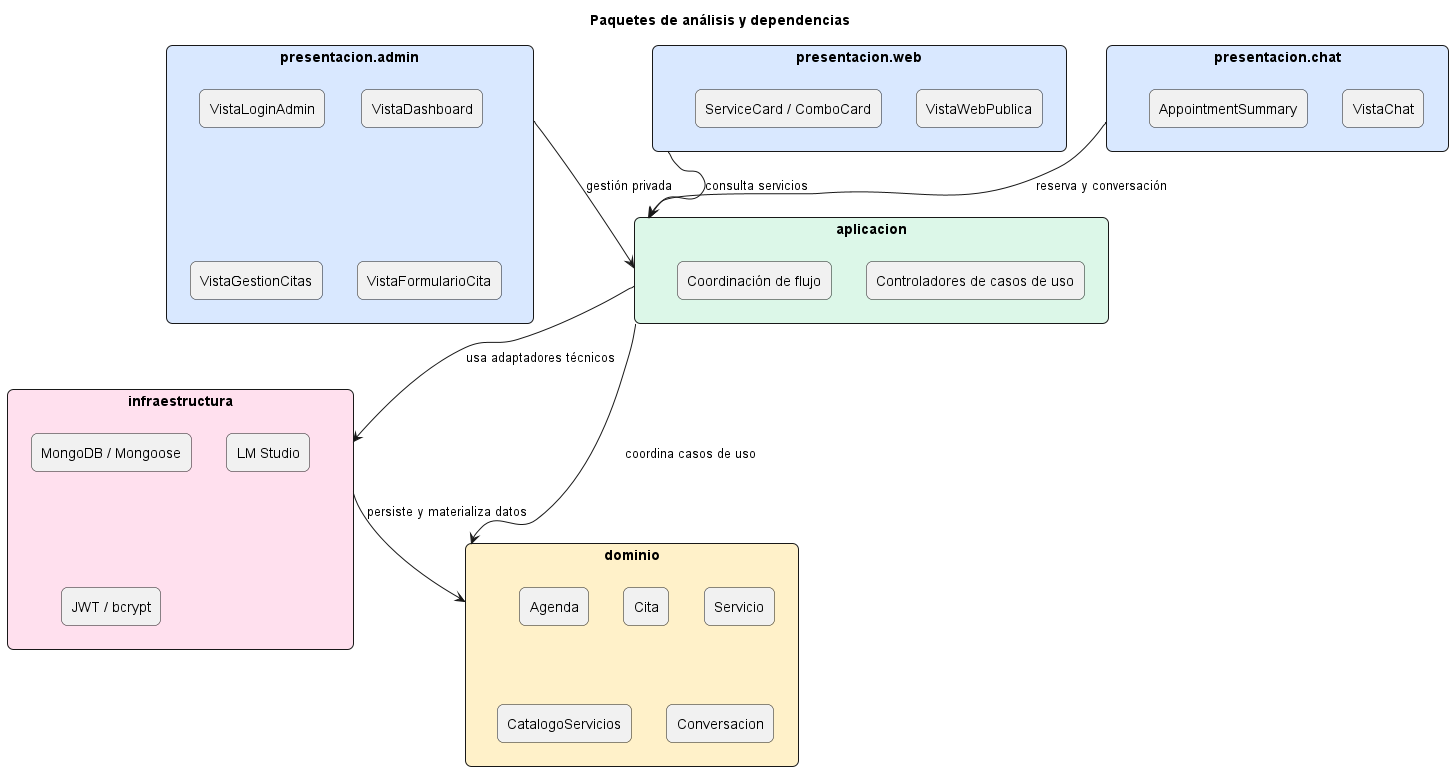

The diagram above was rendered by PlantUML. Its source (embedded in the PNG):
@startuml
title Paquetes de análisis y dependencias
top to bottom direction
skinparam shadowing false
skinparam roundcorner 12
skinparam packageStyle rectangle

package "presentacion.web" #D9E8FF {
  rectangle "VistaWebPublica"
  rectangle "ServiceCard / ComboCard"
}

package "presentacion.chat" #D9E8FF {
  rectangle "VistaChat"
  rectangle "AppointmentSummary"
}

package "presentacion.admin" #D9E8FF {
  rectangle "VistaLoginAdmin"
  rectangle "VistaDashboard"
  rectangle "VistaGestionCitas"
  rectangle "VistaFormularioCita"
}

package "aplicacion" #DCF7E8 {
  rectangle "Controladores de casos de uso"
  rectangle "Coordinación de flujo"
}

package "dominio" #FFF1C9 {
  rectangle "Agenda"
  rectangle "Cita"
  rectangle "Servicio"
  rectangle "CatalogoServicios"
  rectangle "Conversacion"
}

package "infraestructura" #FFE0EE {
  rectangle "MongoDB / Mongoose"
  rectangle "LM Studio"
  rectangle "JWT / bcrypt"
}

presentacion.web --> aplicacion : consulta servicios
presentacion.chat --> aplicacion : reserva y conversación
presentacion.admin --> aplicacion : gestión privada
aplicacion --> dominio : coordina casos de uso
aplicacion --> infraestructura : usa adaptadores técnicos
infraestructura --> dominio : persiste y materializa datos
@enduml